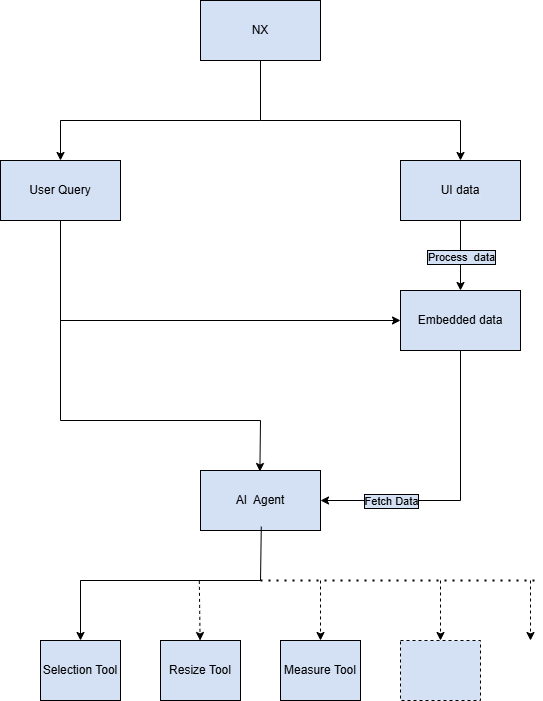

The diagram above was exported from draw.io. Its source (the exported page's mxGraphModel, read from the mxfile embedded in the PNG):
<mxGraphModel dx="1572" dy="1124" grid="0" gridSize="10" guides="1" tooltips="1" connect="1" arrows="1" fold="1" page="1" pageScale="0.8" pageWidth="850" pageHeight="1100" background="light-dark(#000000,#DCEAFF)" math="0" shadow="0">
  <root>
    <mxCell id="0" />
    <mxCell id="1" parent="0" />
    <mxCell id="x2KK9cmu_dDQWD5m2PjU-1" value="NX" style="rounded=0;whiteSpace=wrap;html=1;fontColor=#000000;fillColor=light-dark(#FFFFFF,#D4E1F5);strokeColor=light-dark(#000000,#000000);" parent="1" vertex="1">
      <mxGeometry x="280" y="40" width="120" height="60" as="geometry" />
    </mxCell>
    <mxCell id="x2KK9cmu_dDQWD5m2PjU-2" value="User Query" style="rounded=0;whiteSpace=wrap;html=1;strokeColor=light-dark(#000000,#000000);fillColor=#D4E1F5;fontColor=#000000;" parent="1" vertex="1">
      <mxGeometry x="80" y="200" width="120" height="60" as="geometry" />
    </mxCell>
    <mxCell id="x2KK9cmu_dDQWD5m2PjU-3" value="UI data" style="rounded=0;whiteSpace=wrap;html=1;fillColor=#D4E1F5;textShadow=1;fontColor=light-dark(#000000,#000000);labelBackgroundColor=none;strokeColor=#000000;" parent="1" vertex="1">
      <mxGeometry x="480" y="200" width="120" height="60" as="geometry" />
    </mxCell>
    <mxCell id="x2KK9cmu_dDQWD5m2PjU-4" value="Embedded data" style="rounded=0;whiteSpace=wrap;html=1;labelBackgroundColor=#D4E1F5;labelBorderColor=none;fontColor=light-dark(#000000,#000000);strokeColor=#000000;fillColor=#D4E1F5;" parent="1" vertex="1">
      <mxGeometry x="480" y="330" width="120" height="60" as="geometry" />
    </mxCell>
    <mxCell id="x2KK9cmu_dDQWD5m2PjU-7" value="" style="endArrow=classic;html=1;rounded=0;curved=1;exitX=0.5;exitY=1;exitDx=0;exitDy=0;entryX=0.5;entryY=0;entryDx=0;entryDy=0;fontColor=light-dark(#000000,#D4E1F5);labelBackgroundColor=#D4E1F5;strokeColor=#000000;labelBorderColor=light-dark(#000000,#000000);" parent="1" source="x2KK9cmu_dDQWD5m2PjU-3" edge="1" target="x2KK9cmu_dDQWD5m2PjU-4">
      <mxGeometry relative="1" as="geometry">
        <mxPoint x="350" y="270" as="sourcePoint" />
        <mxPoint x="570" y="329" as="targetPoint" />
      </mxGeometry>
    </mxCell>
    <mxCell id="x2KK9cmu_dDQWD5m2PjU-8" value="Process&amp;nbsp; data" style="edgeLabel;resizable=0;html=1;;align=center;verticalAlign=middle;rounded=0;labelBorderColor=light-dark(#000000,#000000);labelBackgroundColor=#D4E1F5;fontColor=light-dark(#000000,#000000);" parent="x2KK9cmu_dDQWD5m2PjU-7" connectable="0" vertex="1">
      <mxGeometry relative="1" as="geometry" />
    </mxCell>
    <mxCell id="x2KK9cmu_dDQWD5m2PjU-15" value="" style="shape=partialRectangle;whiteSpace=wrap;html=1;bottom=0;right=0;fillColor=none;direction=south;rounded=0;fontColor=#000000;strokeColor=#000000;" parent="1" vertex="1">
      <mxGeometry x="340" y="160" width="200" height="30" as="geometry" />
    </mxCell>
    <mxCell id="06nXRFRKCybcSCekRSul-1" value="" style="shape=partialRectangle;whiteSpace=wrap;html=1;bottom=0;right=0;fillColor=none;rounded=0;fontColor=#000000;strokeColor=light-dark(#000000,#000000);" vertex="1" parent="1">
      <mxGeometry x="140" y="160" width="200" height="30" as="geometry" />
    </mxCell>
    <mxCell id="06nXRFRKCybcSCekRSul-5" value="" style="shape=partialRectangle;whiteSpace=wrap;html=1;right=0;top=0;bottom=0;fillColor=none;routingCenterX=-0.5;rounded=0;labelBackgroundColor=none;fontColor=light-dark(#000000,#000000);strokeColor=light-dark(#000000,#000000);" vertex="1" parent="1">
      <mxGeometry x="340" y="100" width="120" height="60" as="geometry" />
    </mxCell>
    <mxCell id="06nXRFRKCybcSCekRSul-6" value="" style="endArrow=classic;html=1;rounded=0;entryX=0.5;entryY=0;entryDx=0;entryDy=0;exitX=0.25;exitY=0;exitDx=0;exitDy=0;strokeColor=light-dark(#000000,#000000);" edge="1" parent="1" source="x2KK9cmu_dDQWD5m2PjU-15" target="x2KK9cmu_dDQWD5m2PjU-3">
      <mxGeometry width="50" height="50" relative="1" as="geometry">
        <mxPoint x="380" y="220" as="sourcePoint" />
        <mxPoint x="430" y="170" as="targetPoint" />
      </mxGeometry>
    </mxCell>
    <mxCell id="06nXRFRKCybcSCekRSul-7" value="" style="endArrow=classic;html=1;rounded=0;exitX=0;exitY=0;exitDx=0;exitDy=0;strokeColor=light-dark(#000000,#000000);" edge="1" parent="1" source="06nXRFRKCybcSCekRSul-1" target="x2KK9cmu_dDQWD5m2PjU-2">
      <mxGeometry width="50" height="50" relative="1" as="geometry">
        <mxPoint x="380" y="220" as="sourcePoint" />
        <mxPoint x="430" y="170" as="targetPoint" />
      </mxGeometry>
    </mxCell>
    <mxCell id="06nXRFRKCybcSCekRSul-23" value="AI&amp;nbsp; Agent" style="rounded=0;whiteSpace=wrap;html=1;fontColor=#000000;strokeColor=#000000;fillColor=#D4E1F5;" vertex="1" parent="1">
      <mxGeometry x="280" y="510" width="120" height="60" as="geometry" />
    </mxCell>
    <mxCell id="06nXRFRKCybcSCekRSul-24" value="" style="shape=partialRectangle;whiteSpace=wrap;html=1;right=0;top=0;bottom=0;fillColor=none;routingCenterX=-0.5;rounded=0;strokeColor=light-dark(#000000,#000000);" vertex="1" parent="1">
      <mxGeometry x="140" y="260" width="120" height="200" as="geometry" />
    </mxCell>
    <mxCell id="06nXRFRKCybcSCekRSul-25" value="" style="endArrow=classic;html=1;rounded=0;entryX=0;entryY=0.5;entryDx=0;entryDy=0;exitX=0;exitY=0.5;exitDx=0;exitDy=0;strokeColor=light-dark(#000000,#000000);" edge="1" parent="1" source="06nXRFRKCybcSCekRSul-24" target="x2KK9cmu_dDQWD5m2PjU-4">
      <mxGeometry width="50" height="50" relative="1" as="geometry">
        <mxPoint x="380" y="570" as="sourcePoint" />
        <mxPoint x="430" y="520" as="targetPoint" />
      </mxGeometry>
    </mxCell>
    <mxCell id="06nXRFRKCybcSCekRSul-28" value="" style="shape=partialRectangle;whiteSpace=wrap;html=1;right=0;top=0;bottom=0;fillColor=none;routingCenterX=-0.5;direction=south;rounded=0;strokeColor=light-dark(#000000,#000000);" vertex="1" parent="1">
      <mxGeometry x="140" y="460" width="200" height="120" as="geometry" />
    </mxCell>
    <mxCell id="06nXRFRKCybcSCekRSul-29" value="" style="endArrow=classic;html=1;rounded=0;entryX=0.425;entryY=0.003;entryDx=0;entryDy=0;entryPerimeter=0;exitX=0;exitY=0;exitDx=0;exitDy=0;strokeColor=light-dark(#000000,#000000);" edge="1" parent="1" source="06nXRFRKCybcSCekRSul-28" target="06nXRFRKCybcSCekRSul-28">
      <mxGeometry width="50" height="50" relative="1" as="geometry">
        <mxPoint x="380" y="610" as="sourcePoint" />
        <mxPoint x="430" y="560" as="targetPoint" />
      </mxGeometry>
    </mxCell>
    <mxCell id="06nXRFRKCybcSCekRSul-30" value="" style="endArrow=none;html=1;rounded=0;entryX=0.5;entryY=1;entryDx=0;entryDy=0;strokeColor=#000000;" edge="1" parent="1" target="x2KK9cmu_dDQWD5m2PjU-4">
      <mxGeometry width="50" height="50" relative="1" as="geometry">
        <mxPoint x="540" y="540" as="sourcePoint" />
        <mxPoint x="430" y="460" as="targetPoint" />
      </mxGeometry>
    </mxCell>
    <mxCell id="06nXRFRKCybcSCekRSul-35" value="Selection Tool" style="rounded=0;whiteSpace=wrap;html=1;strokeColor=#000000;fillColor=#D4E1F5;fontColor=#000000;" vertex="1" parent="1">
      <mxGeometry x="120" y="680" width="80" height="60" as="geometry" />
    </mxCell>
    <mxCell id="06nXRFRKCybcSCekRSul-36" value="Resize Tool" style="rounded=0;whiteSpace=wrap;html=1;strokeColor=light-dark(#000000,#000000);fillColor=#D4E1F5;fontColor=#000000;" vertex="1" parent="1">
      <mxGeometry x="240" y="680" width="80" height="60" as="geometry" />
    </mxCell>
    <mxCell id="06nXRFRKCybcSCekRSul-37" value="Measure Tool" style="rounded=0;whiteSpace=wrap;html=1;strokeColor=light-dark(#000000,#000000);fillColor=#D4E1F5;fontColor=light-dark(#000000,#000000);" vertex="1" parent="1">
      <mxGeometry x="360" y="680" width="80" height="60" as="geometry" />
    </mxCell>
    <mxCell id="06nXRFRKCybcSCekRSul-38" value="" style="endArrow=none;html=1;rounded=0;entryX=0.885;entryY=-0.004;entryDx=0;entryDy=0;entryPerimeter=0;strokeColor=light-dark(#000000,#000000);" edge="1" parent="1" target="06nXRFRKCybcSCekRSul-28">
      <mxGeometry width="50" height="50" relative="1" as="geometry">
        <mxPoint x="340" y="620" as="sourcePoint" />
        <mxPoint x="440" y="730" as="targetPoint" />
      </mxGeometry>
    </mxCell>
    <mxCell id="06nXRFRKCybcSCekRSul-41" value="" style="shape=partialRectangle;whiteSpace=wrap;html=1;bottom=0;right=0;fillColor=none;rounded=0;strokeColor=light-dark(#000000,#000000);" vertex="1" parent="1">
      <mxGeometry x="160" y="620" width="180" height="50" as="geometry" />
    </mxCell>
    <mxCell id="06nXRFRKCybcSCekRSul-42" value="" style="endArrow=classic;html=1;rounded=0;exitX=0;exitY=0;exitDx=0;exitDy=0;entryX=0.5;entryY=0;entryDx=0;entryDy=0;strokeColor=light-dark(#000000,#000000);" edge="1" parent="1" source="06nXRFRKCybcSCekRSul-41" target="06nXRFRKCybcSCekRSul-35">
      <mxGeometry width="50" height="50" relative="1" as="geometry">
        <mxPoint x="390" y="780" as="sourcePoint" />
        <mxPoint x="440" y="730" as="targetPoint" />
      </mxGeometry>
    </mxCell>
    <mxCell id="06nXRFRKCybcSCekRSul-43" value="" style="endArrow=classic;html=1;rounded=0;exitX=0.66;exitY=0.007;exitDx=0;exitDy=0;exitPerimeter=0;dashed=1;strokeColor=light-dark(#000000,#000000);" edge="1" parent="1" source="06nXRFRKCybcSCekRSul-41" target="06nXRFRKCybcSCekRSul-36">
      <mxGeometry width="50" height="50" relative="1" as="geometry">
        <mxPoint x="390" y="780" as="sourcePoint" />
        <mxPoint x="440" y="730" as="targetPoint" />
      </mxGeometry>
    </mxCell>
    <mxCell id="06nXRFRKCybcSCekRSul-44" value="" style="endArrow=none;dashed=1;html=1;dashPattern=1 3;strokeWidth=2;rounded=0;exitX=1;exitY=0;exitDx=0;exitDy=0;strokeColor=light-dark(#000000,#000000);" edge="1" parent="1" source="06nXRFRKCybcSCekRSul-41">
      <mxGeometry width="50" height="50" relative="1" as="geometry">
        <mxPoint x="390" y="780" as="sourcePoint" />
        <mxPoint x="620" y="620" as="targetPoint" />
      </mxGeometry>
    </mxCell>
    <mxCell id="06nXRFRKCybcSCekRSul-45" value="" style="endArrow=classic;html=1;rounded=0;entryX=0.5;entryY=0;entryDx=0;entryDy=0;dashed=1;strokeColor=light-dark(#000000,#000000);" edge="1" parent="1" target="06nXRFRKCybcSCekRSul-37">
      <mxGeometry width="50" height="50" relative="1" as="geometry">
        <mxPoint x="400" y="620" as="sourcePoint" />
        <mxPoint x="440" y="730" as="targetPoint" />
      </mxGeometry>
    </mxCell>
    <mxCell id="06nXRFRKCybcSCekRSul-46" value="" style="rounded=0;whiteSpace=wrap;html=1;dashed=1;strokeColor=light-dark(#000000,#000000);fillColor=#D4E1F5;" vertex="1" parent="1">
      <mxGeometry x="480" y="680" width="80" height="60" as="geometry" />
    </mxCell>
    <mxCell id="06nXRFRKCybcSCekRSul-47" value="" style="endArrow=classic;html=1;rounded=0;entryX=0.5;entryY=0;entryDx=0;entryDy=0;dashed=1;strokeColor=light-dark(#000000,#000000);" edge="1" parent="1" target="06nXRFRKCybcSCekRSul-46">
      <mxGeometry width="50" height="50" relative="1" as="geometry">
        <mxPoint x="520" y="620" as="sourcePoint" />
        <mxPoint x="440" y="730" as="targetPoint" />
        <Array as="points" />
      </mxGeometry>
    </mxCell>
    <mxCell id="06nXRFRKCybcSCekRSul-48" value="" style="endArrow=classic;html=1;rounded=0;dashed=1;strokeColor=light-dark(#000000,#000000);" edge="1" parent="1">
      <mxGeometry width="50" height="50" relative="1" as="geometry">
        <mxPoint x="610" y="620" as="sourcePoint" />
        <mxPoint x="610" y="680" as="targetPoint" />
      </mxGeometry>
    </mxCell>
    <mxCell id="06nXRFRKCybcSCekRSul-52" value="" style="endArrow=classic;html=1;rounded=0;entryX=1;entryY=0.5;entryDx=0;entryDy=0;strokeColor=#000000;" edge="1" parent="1" target="06nXRFRKCybcSCekRSul-23">
      <mxGeometry relative="1" as="geometry">
        <mxPoint x="540" y="540" as="sourcePoint" />
        <mxPoint x="369" y="408" as="targetPoint" />
      </mxGeometry>
    </mxCell>
    <mxCell id="06nXRFRKCybcSCekRSul-53" value="Fetch Data" style="edgeLabel;resizable=0;html=1;;align=center;verticalAlign=middle;fontColor=#000000;labelBackgroundColor=#D4E1F5;labelBorderColor=#000000;" connectable="0" vertex="1" parent="06nXRFRKCybcSCekRSul-52">
      <mxGeometry relative="1" as="geometry" />
    </mxCell>
  </root>
</mxGraphModel>